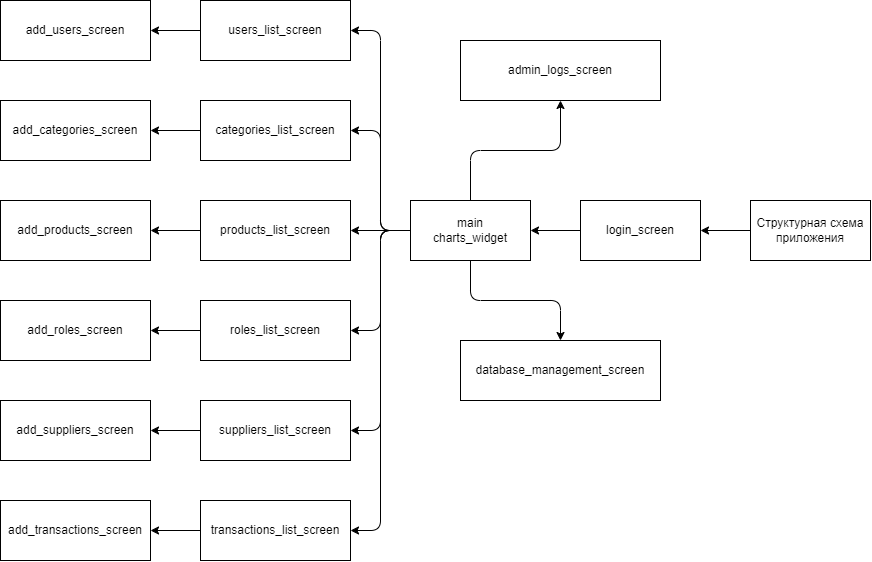

The diagram above was exported from draw.io. Its source (the exported page's mxGraphModel, read from the mxfile embedded in the PNG):
<mxGraphModel dx="1631" dy="1120" grid="1" gridSize="10" guides="1" tooltips="1" connect="1" arrows="1" fold="1" page="1" pageScale="1" pageWidth="850" pageHeight="1100" math="0" shadow="0">
  <root>
    <mxCell id="0" />
    <mxCell id="1" parent="0" />
    <mxCell id="4" style="edgeStyle=none;html=1;" edge="1" parent="1" source="2" target="3">
      <mxGeometry relative="1" as="geometry" />
    </mxCell>
    <mxCell id="2" value="Структурная схема приложения" style="rounded=0;whiteSpace=wrap;html=1;" vertex="1" parent="1">
      <mxGeometry x="810" y="200" width="120" height="60" as="geometry" />
    </mxCell>
    <mxCell id="6" style="edgeStyle=none;html=1;" edge="1" parent="1" source="3" target="5">
      <mxGeometry relative="1" as="geometry" />
    </mxCell>
    <mxCell id="3" value="login_screen" style="rounded=0;whiteSpace=wrap;html=1;" vertex="1" parent="1">
      <mxGeometry x="640" y="200" width="120" height="60" as="geometry" />
    </mxCell>
    <mxCell id="13" style="edgeStyle=orthogonalEdgeStyle;html=1;entryX=1;entryY=0.5;entryDx=0;entryDy=0;" edge="1" parent="1" source="5" target="12">
      <mxGeometry relative="1" as="geometry" />
    </mxCell>
    <mxCell id="14" style="edgeStyle=orthogonalEdgeStyle;html=1;entryX=1;entryY=0.5;entryDx=0;entryDy=0;" edge="1" parent="1" source="5" target="11">
      <mxGeometry relative="1" as="geometry" />
    </mxCell>
    <mxCell id="15" style="edgeStyle=none;html=1;" edge="1" parent="1" source="5" target="7">
      <mxGeometry relative="1" as="geometry" />
    </mxCell>
    <mxCell id="16" style="edgeStyle=orthogonalEdgeStyle;html=1;entryX=1;entryY=0.5;entryDx=0;entryDy=0;" edge="1" parent="1" source="5" target="8">
      <mxGeometry relative="1" as="geometry" />
    </mxCell>
    <mxCell id="17" style="edgeStyle=orthogonalEdgeStyle;html=1;entryX=1;entryY=0.5;entryDx=0;entryDy=0;" edge="1" parent="1" source="5" target="9">
      <mxGeometry relative="1" as="geometry" />
    </mxCell>
    <mxCell id="31" style="edgeStyle=orthogonalEdgeStyle;html=1;entryX=0.5;entryY=1;entryDx=0;entryDy=0;" edge="1" parent="1" source="5" target="30">
      <mxGeometry relative="1" as="geometry" />
    </mxCell>
    <mxCell id="33" style="edgeStyle=orthogonalEdgeStyle;html=1;entryX=0.5;entryY=0;entryDx=0;entryDy=0;" edge="1" parent="1" source="5" target="32">
      <mxGeometry relative="1" as="geometry" />
    </mxCell>
    <mxCell id="34" style="edgeStyle=orthogonalEdgeStyle;html=1;entryX=1;entryY=0.5;entryDx=0;entryDy=0;" edge="1" parent="1" source="5" target="10">
      <mxGeometry relative="1" as="geometry" />
    </mxCell>
    <mxCell id="5" value="main&lt;div&gt;charts_widget&lt;/div&gt;" style="rounded=0;whiteSpace=wrap;html=1;" vertex="1" parent="1">
      <mxGeometry x="470" y="200" width="120" height="60" as="geometry" />
    </mxCell>
    <mxCell id="26" style="edgeStyle=none;html=1;" edge="1" parent="1" source="7" target="18">
      <mxGeometry relative="1" as="geometry" />
    </mxCell>
    <mxCell id="7" value="products_list_screen" style="rounded=0;whiteSpace=wrap;html=1;" vertex="1" parent="1">
      <mxGeometry x="260" y="200" width="150" height="60" as="geometry" />
    </mxCell>
    <mxCell id="27" style="edgeStyle=none;html=1;" edge="1" parent="1" source="8" target="19">
      <mxGeometry relative="1" as="geometry" />
    </mxCell>
    <mxCell id="8" value="roles_list_screen" style="rounded=0;whiteSpace=wrap;html=1;" vertex="1" parent="1">
      <mxGeometry x="260" y="300" width="150" height="60" as="geometry" />
    </mxCell>
    <mxCell id="28" style="edgeStyle=none;html=1;" edge="1" parent="1" source="9" target="20">
      <mxGeometry relative="1" as="geometry" />
    </mxCell>
    <mxCell id="9" value="suppliers_list_screen" style="rounded=0;whiteSpace=wrap;html=1;" vertex="1" parent="1">
      <mxGeometry x="260" y="400" width="150" height="60" as="geometry" />
    </mxCell>
    <mxCell id="29" style="edgeStyle=none;html=1;" edge="1" parent="1" source="10" target="21">
      <mxGeometry relative="1" as="geometry" />
    </mxCell>
    <mxCell id="10" value="transactions_list_screen" style="rounded=0;whiteSpace=wrap;html=1;" vertex="1" parent="1">
      <mxGeometry x="260" y="500" width="150" height="60" as="geometry" />
    </mxCell>
    <mxCell id="25" style="edgeStyle=none;html=1;" edge="1" parent="1" source="11" target="22">
      <mxGeometry relative="1" as="geometry" />
    </mxCell>
    <mxCell id="11" value="categories_list_screen" style="rounded=0;whiteSpace=wrap;html=1;" vertex="1" parent="1">
      <mxGeometry x="260" y="100" width="150" height="60" as="geometry" />
    </mxCell>
    <mxCell id="24" style="edgeStyle=none;html=1;" edge="1" parent="1" source="12" target="23">
      <mxGeometry relative="1" as="geometry" />
    </mxCell>
    <mxCell id="12" value="users_list_screen" style="rounded=0;whiteSpace=wrap;html=1;" vertex="1" parent="1">
      <mxGeometry x="260" width="150" height="60" as="geometry" />
    </mxCell>
    <mxCell id="18" value="add_products_screen" style="rounded=0;whiteSpace=wrap;html=1;" vertex="1" parent="1">
      <mxGeometry x="60" y="200" width="150" height="60" as="geometry" />
    </mxCell>
    <mxCell id="19" value="add_roles_screen" style="rounded=0;whiteSpace=wrap;html=1;" vertex="1" parent="1">
      <mxGeometry x="60" y="300" width="150" height="60" as="geometry" />
    </mxCell>
    <mxCell id="20" value="add_suppliers_screen" style="rounded=0;whiteSpace=wrap;html=1;" vertex="1" parent="1">
      <mxGeometry x="60" y="400" width="150" height="60" as="geometry" />
    </mxCell>
    <mxCell id="21" value="add_transactions_screen" style="rounded=0;whiteSpace=wrap;html=1;" vertex="1" parent="1">
      <mxGeometry x="60" y="500" width="150" height="60" as="geometry" />
    </mxCell>
    <mxCell id="22" value="add_categories_screen" style="rounded=0;whiteSpace=wrap;html=1;" vertex="1" parent="1">
      <mxGeometry x="60" y="100" width="150" height="60" as="geometry" />
    </mxCell>
    <mxCell id="23" value="add_users_screen" style="rounded=0;whiteSpace=wrap;html=1;" vertex="1" parent="1">
      <mxGeometry x="60" width="150" height="60" as="geometry" />
    </mxCell>
    <mxCell id="30" value="admin_logs_screen" style="rounded=0;whiteSpace=wrap;html=1;" vertex="1" parent="1">
      <mxGeometry x="520" y="40" width="200" height="60" as="geometry" />
    </mxCell>
    <mxCell id="32" value="database_management_screen" style="rounded=0;whiteSpace=wrap;html=1;" vertex="1" parent="1">
      <mxGeometry x="520" y="340" width="200" height="60" as="geometry" />
    </mxCell>
  </root>
</mxGraphModel>